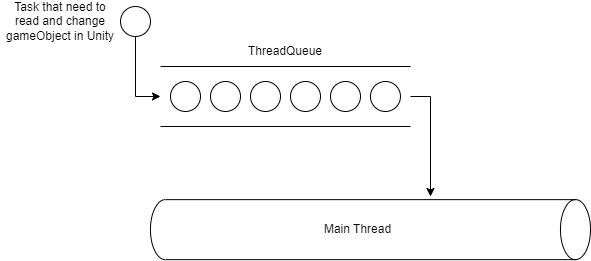

The diagram above was exported from draw.io. Its source (the exported page's mxGraphModel, read from the mxfile embedded in the PNG):
<mxGraphModel dx="1038" dy="539" grid="1" gridSize="10" guides="1" tooltips="1" connect="1" arrows="1" fold="1" page="1" pageScale="1" pageWidth="850" pageHeight="1100" math="0" shadow="0">
  <root>
    <mxCell id="0" />
    <mxCell id="1" parent="0" />
    <mxCell id="Q7DrlwKW42birgIu9ZIt-20" value="" style="ellipse;whiteSpace=wrap;html=1;aspect=fixed;" vertex="1" parent="1">
      <mxGeometry x="300" y="145" width="30" height="30" as="geometry" />
    </mxCell>
    <mxCell id="Q7DrlwKW42birgIu9ZIt-21" value="" style="ellipse;whiteSpace=wrap;html=1;aspect=fixed;" vertex="1" parent="1">
      <mxGeometry x="340" y="145" width="30" height="30" as="geometry" />
    </mxCell>
    <mxCell id="Q7DrlwKW42birgIu9ZIt-22" value="" style="ellipse;whiteSpace=wrap;html=1;aspect=fixed;" vertex="1" parent="1">
      <mxGeometry x="379.97" y="145" width="30" height="30" as="geometry" />
    </mxCell>
    <mxCell id="Q7DrlwKW42birgIu9ZIt-15" style="edgeStyle=orthogonalEdgeStyle;rounded=0;orthogonalLoop=1;jettySize=auto;html=1;exitX=0.5;exitY=1;exitDx=0;exitDy=0;entryX=0;entryY=0.5;entryDx=0;entryDy=0;" edge="1" parent="1" source="Q7DrlwKW42birgIu9ZIt-3" target="Q7DrlwKW42birgIu9ZIt-4">
      <mxGeometry relative="1" as="geometry">
        <mxPoint x="145" y="170" as="targetPoint" />
      </mxGeometry>
    </mxCell>
    <mxCell id="Q7DrlwKW42birgIu9ZIt-3" value="" style="ellipse;whiteSpace=wrap;html=1;aspect=fixed;" vertex="1" parent="1">
      <mxGeometry x="130" y="70" width="30" height="30" as="geometry" />
    </mxCell>
    <mxCell id="Q7DrlwKW42birgIu9ZIt-16" style="edgeStyle=orthogonalEdgeStyle;rounded=0;orthogonalLoop=1;jettySize=auto;html=1;exitX=1;exitY=0.5;exitDx=0;exitDy=0;" edge="1" parent="1" source="Q7DrlwKW42birgIu9ZIt-4">
      <mxGeometry relative="1" as="geometry">
        <mxPoint x="440" y="260" as="targetPoint" />
      </mxGeometry>
    </mxCell>
    <mxCell id="Q7DrlwKW42birgIu9ZIt-7" value="Main Thread" style="shape=cylinder3;whiteSpace=wrap;html=1;boundedLbl=1;backgroundOutline=1;size=15;glass=0;rotation=90;horizontal=0;" vertex="1" parent="1">
      <mxGeometry x="349.97" y="73.14" width="60" height="440" as="geometry" />
    </mxCell>
    <mxCell id="Q7DrlwKW42birgIu9ZIt-11" value="Task that need to read and change gameObject in Unity" style="text;html=1;strokeColor=none;fillColor=none;align=center;verticalAlign=middle;whiteSpace=wrap;rounded=0;glass=0;" vertex="1" parent="1">
      <mxGeometry x="10" y="70" width="120" height="30" as="geometry" />
    </mxCell>
    <mxCell id="Q7DrlwKW42birgIu9ZIt-17" value="" style="ellipse;whiteSpace=wrap;html=1;aspect=fixed;" vertex="1" parent="1">
      <mxGeometry x="180" y="145" width="30" height="30" as="geometry" />
    </mxCell>
    <mxCell id="Q7DrlwKW42birgIu9ZIt-18" value="" style="ellipse;whiteSpace=wrap;html=1;aspect=fixed;" vertex="1" parent="1">
      <mxGeometry x="220" y="145" width="30" height="30" as="geometry" />
    </mxCell>
    <mxCell id="Q7DrlwKW42birgIu9ZIt-19" value="" style="ellipse;whiteSpace=wrap;html=1;aspect=fixed;" vertex="1" parent="1">
      <mxGeometry x="260" y="145" width="30" height="30" as="geometry" />
    </mxCell>
    <mxCell id="Q7DrlwKW42birgIu9ZIt-4" value="" style="shape=partialRectangle;whiteSpace=wrap;html=1;left=0;right=0;fillColor=none;glass=0;" vertex="1" parent="1">
      <mxGeometry x="170" y="130" width="250" height="60" as="geometry" />
    </mxCell>
    <mxCell id="Q7DrlwKW42birgIu9ZIt-23" value="ThreadQueue" style="text;html=1;strokeColor=none;fillColor=none;align=center;verticalAlign=middle;whiteSpace=wrap;rounded=0;glass=0;" vertex="1" parent="1">
      <mxGeometry x="265" y="100" width="60" height="30" as="geometry" />
    </mxCell>
  </root>
</mxGraphModel>